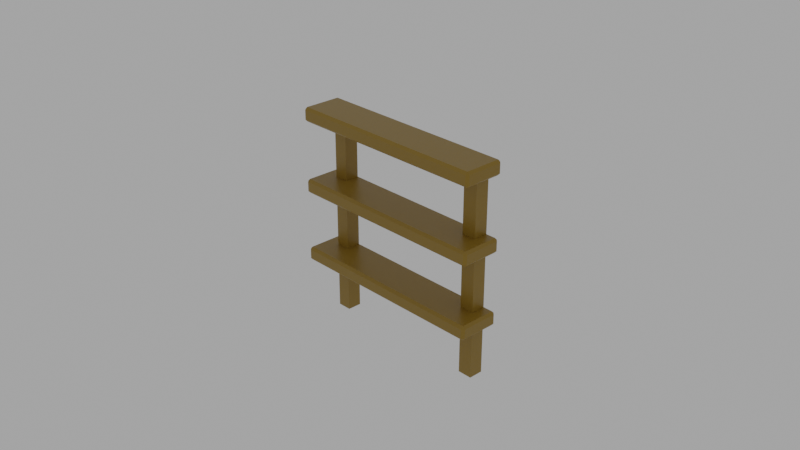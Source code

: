 # Source: Showcase01_bakery.blend  (saved by Blender 2.90.8; exported with 4.5.12 LTS)
import bpy
from mathutils import Matrix  # noqa: F401  (used for matrix-valued properties, if any)

bpy.ops.wm.read_factory_settings(use_empty=True)
scene = bpy.context.scene
scene.name = 'Scene'

# ---- collections
col_collection = bpy.data.collections.new('Collection'); scene.collection.children.link(col_collection)

# ---- materials (node trees are filled in below, after node groups)
mat_wood_showcase = bpy.data.materials.new('Wood_Showcase')
mat_wood_showcase.alpha_threshold = 0.0
mat_wood_showcase.use_transparent_shadow = False
mat_wood_showcase.line_color = (0.0, 0.0, 0.0, 1.0)
mat_woodscreen_showcase = bpy.data.materials.new('WoodScreen_Showcase')
mat_woodscreen_showcase.use_transparent_shadow = False

# ---- material node trees
mat_wood_showcase.use_nodes = True; mat_wood_showcase.node_tree.nodes.clear()
_N = mat_wood_showcase.node_tree.nodes; _L = mat_wood_showcase.node_tree.links
n0 = _N.new('ShaderNodeOutputMaterial'); n0.name = 'Material Output'; n0.location = (300, 300)
n1 = _N.new('ShaderNodeBsdfPrincipled'); n1.name = 'Principled BSDF'; n1.location = (10, 300)
n1.distribution = 'GGX'
n1.subsurface_method = 'BURLEY'
n1.inputs[0].default_value = (0.2598, 0.1538, 0.01224, 1.0)
n1.inputs[2].default_value = 0.4
n1.inputs[3].default_value = 1.45
n1.inputs[27].default_value = (0.0, 0.0, 0.0, 1.0)
n1.inputs[28].default_value = 1.0
_L.new(n1.outputs[0], n0.inputs[0])
n0.is_active_output = True
mat_woodscreen_showcase.use_nodes = True; mat_woodscreen_showcase.node_tree.nodes.clear()
_N = mat_woodscreen_showcase.node_tree.nodes; _L = mat_woodscreen_showcase.node_tree.links
n0 = _N.new('ShaderNodeBsdfPrincipled'); n0.name = 'Principled BSDF'; n0.location = (10, 300)
n0.distribution = 'GGX'
n0.subsurface_method = 'BURLEY'
n0.inputs[0].default_value = (0.281, 0.1661, 0.01296, 1.0)
n0.inputs[3].default_value = 1.45
n0.inputs[27].default_value = (0.0, 0.0, 0.0, 1.0)
n0.inputs[28].default_value = 1.0
n1 = _N.new('ShaderNodeOutputMaterial'); n1.name = 'Material Output'; n1.location = (300, 300)
_L.new(n0.outputs[0], n1.inputs[0])
n1.is_active_output = True

# ---- world
world_world = bpy.data.worlds.new('World'); scene.world = world_world
world_world.use_nodes = True; world_world.node_tree.nodes.clear()
_N = world_world.node_tree.nodes; _L = world_world.node_tree.links
n0 = _N.new('ShaderNodeOutputWorld'); n0.name = 'World Output'; n0.location = (300, 300)
n1 = _N.new('ShaderNodeBackground'); n1.name = 'Background'; n1.location = (10, 300)
n1.inputs[0].default_value = (0.05088, 0.05088, 0.05088, 1.0)
n1.inputs[1].default_value = 7.5
_L.new(n1.outputs[0], n0.inputs[0])
n0.is_active_output = True
world_world.color = (0.05088, 0.05088, 0.05088)
world_world.use_sun_shadow = False
world_world.sun_shadow_jitter_overblur = 0.0

# ---- cameras
cam_camera = bpy.data.cameras.new('Camera')
cam_camera.clip_end = 100.0
cam_camera.ortho_scale = 7.314

# ---- meshes
me_cube_007 = bpy.data.meshes.new('Cube.007')
me_cube_007.from_pydata([(1.135, 0.2095, 0.8171), (1.162, 0.1822, 0.8171), (1.135, 0.1822, 0.7899), (-1.167, 0.1822, 0.8171), (-1.14, 0.2095, 0.8171), (-1.14, 0.1822, 0.7899), (1.135, -0.2275, 0.7899), (1.162, -0.2275, 0.8171), (1.135, -0.2548, 0.8171), (-1.14, -0.2275, 0.7899), (-1.14, -0.2548, 0.8171), (-1.167, -0.2275, 0.8171), (1.135, 0.2095, 0.9232), (1.135, 0.1822, 0.9505), (1.162, 0.1822, 0.9232), (-1.14, 0.1822, 0.9505), (-1.14, 0.2095, 0.9232), (-1.167, 0.1822, 0.9232), (1.135, -0.2275, 0.9505), (1.135, -0.2548, 0.9232), (1.162, -0.2275, 0.9232), (-1.167, -0.2275, 0.9232), (-1.14, -0.2548, 0.9232), (-1.14, -0.2275, 0.9505), (1.024, 0.1823, 0.8946), (1.024, 0.1823, -1.434), (1.024, 0.02166, 0.8946), (1.024, 0.02166, -1.434), (0.8629, 0.1823, 0.8946), (0.8629, 0.1823, -1.434), (0.8629, 0.02166, 0.8946), (0.8629, 0.02166, -1.434), (-0.8392, 0.1823, 0.8946), (-0.8392, 0.1823, -1.434), (-0.8392, 0.02166, 0.8946), (-0.8392, 0.02166, -1.434), (-0.9998, 0.1823, 0.8946), (-0.9998, 0.1823, -1.434), (-0.9998, 0.02166, 0.8946), (-0.9998, 0.02166, -1.434), (1.135, 0.2095, -0.8032), (1.162, 0.1822, -0.8032), (1.135, 0.1822, -0.8305), (-1.167, 0.1822, -0.8032), (-1.14, 0.2095, -0.8032), (-1.14, 0.1822, -0.8305), (1.135, -0.2275, -0.8305), (1.162, -0.2275, -0.8032), (1.135, -0.2548, -0.8032), (-1.14, -0.2275, -0.8305), (-1.14, -0.2548, -0.8032), (-1.167, -0.2275, -0.8032), (1.135, 0.2095, -0.6972), (1.135, 0.1822, -0.6699), (1.162, 0.1822, -0.6972), (-1.14, 0.1822, -0.6699), (-1.14, 0.2095, -0.6972), (-1.167, 0.1822, -0.6972), (1.135, -0.2275, -0.6699), (1.135, -0.2548, -0.6972), (1.162, -0.2275, -0.6972), (-1.167, -0.2275, -0.6972), (-1.14, -0.2548, -0.6972), (-1.14, -0.2275, -0.6699), (1.135, 0.2095, 0.006943), (1.162, 0.1822, 0.006943), (1.135, 0.1822, -0.02033), (-1.167, 0.1822, 0.006943), (-1.14, 0.2095, 0.006943), (-1.14, 0.1822, -0.02033), (1.135, -0.2275, -0.02033), (1.162, -0.2275, 0.006943), (1.135, -0.2548, 0.006943), (-1.14, -0.2275, -0.02033), (-1.14, -0.2548, 0.006943), (-1.167, -0.2275, 0.006943), (1.135, 0.2095, 0.113), (1.135, 0.1822, 0.1403), (1.162, 0.1822, 0.113), (-1.14, 0.1822, 0.1403), (-1.14, 0.2095, 0.113), (-1.167, 0.1822, 0.113), (1.135, -0.2275, 0.1403), (1.135, -0.2548, 0.113), (1.162, -0.2275, 0.113), (-1.167, -0.2275, 0.113), (-1.14, -0.2548, 0.113), (-1.14, -0.2275, 0.1403)], [], [(17, 3, 11, 21), (23, 18, 13, 15), (10, 8, 19, 22), (1, 14, 20, 7), (5, 2, 6, 9), (0, 1, 2), (3, 4, 5), (6, 7, 8), (9, 10, 11), (12, 13, 14), (15, 16, 17), (18, 19, 20), (21, 22, 23), (17, 21, 23, 15), (3, 17, 16, 4), (2, 5, 4, 0), (22, 19, 18, 23), (8, 10, 9, 6), (12, 16, 15, 13), (7, 20, 19, 8), (1, 7, 6, 2), (21, 11, 10, 22), (20, 14, 13, 18), (14, 1, 0, 12), (11, 3, 5, 9), (16, 12, 0, 4), (24, 28, 30, 26), (27, 26, 30, 31), (31, 30, 28, 29), (29, 25, 27, 31), (25, 24, 26, 27), (29, 28, 24, 25), (32, 36, 38, 34), (35, 34, 38, 39), (39, 38, 36, 37), (37, 33, 35, 39), (33, 32, 34, 35), (37, 36, 32, 33), (57, 43, 51, 61), (63, 58, 53, 55), (50, 48, 59, 62), (41, 54, 60, 47), (45, 42, 46, 49), (40, 41, 42), (43, 44, 45), (46, 47, 48), (49, 50, 51), (52, 53, 54), (55, 56, 57), (58, 59, 60), (61, 62, 63), (57, 61, 63, 55), (43, 57, 56, 44), (42, 45, 44, 40), (62, 59, 58, 63), (48, 50, 49, 46), (52, 56, 55, 53), (47, 60, 59, 48), (41, 47, 46, 42), (61, 51, 50, 62), (60, 54, 53, 58), (54, 41, 40, 52), (51, 43, 45, 49), (56, 52, 40, 44), (81, 67, 75, 85), (87, 82, 77, 79), (74, 72, 83, 86), (65, 78, 84, 71), (69, 66, 70, 73), (64, 65, 66), (67, 68, 69), (70, 71, 72), (73, 74, 75), (76, 77, 78), (79, 80, 81), (82, 83, 84), (85, 86, 87), (81, 85, 87, 79), (67, 81, 80, 68), (66, 69, 68, 64), (86, 83, 82, 87), (72, 74, 73, 70), (76, 80, 79, 77), (71, 84, 83, 72), (65, 71, 70, 66), (85, 75, 74, 86), (84, 78, 77, 82), (78, 65, 64, 76), (75, 67, 69, 73), (80, 76, 64, 68)])
me_cube_007.polygons.foreach_set('material_index', [0, 0, 0, 0, 0, 1, 1, 1, 1, 1, 1, 1, 1, 1, 1, 1, 1, 1, 1, 1, 1, 1, 1, 1, 1, 0, 0, 0, 0, 0, 0, 0, 0, 0, 0, 0, 0, 0, 0, 0, 0, 0, 0, 1, 1, 1, 1, 1, 1, 1, 1, 1, 1, 1, 1, 1, 1, 1, 1, 1, 1, 1, 1, 0, 0, 0, 0, 0, 0, 1, 1, 1, 1, 1, 1, 1, 1, 1, 1, 1, 1, 1, 1, 1, 1, 1, 1, 1, 1, 0])
_uv = me_cube_007.uv_layers.new(name='UVMap')
_uv.uv.foreach_set('vector', [0.1675, 0.5147, 0.3325, 0.5147, 0.3325, 0.7353, 0.1675, 0.7353, 0.3779, 0.01469, 0.6221, 0.01469, 0.6221, 0.2353, 0.3779, 0.2353, 0.3779, 0.7925, 0.6221, 0.7925, 0.6221, 0.9575, 0.3779, 0.9575, 0.6675, 0.5147, 0.8325, 0.5147, 0.8325, 0.7353, 0.6675, 0.7353, 0.3779, 0.5147, 0.6221, 0.5147, 0.6221, 0.7353, 0.3779, 0.7353, 0.6221, 0.4575, 0.625, 0.4575, 0.6221, 0.5, 0.3325, 0.5147, 0.3325, 0.5, 0.375, 0.5147, 0.6221, 0.7353, 0.625, 0.7353, 0.6221, 0.75, 0.3779, 0.75, 0.375, 0.7925, 0.375, 0.7925, 0.6221, 0.25, 0.6221, 0.25, 0.625, 0.2353, 0.3779, 0.2353, 0.3779, 0.25, 0.375, 0.2353, 0.6221, 0.01469, 0.6221, 0.0, 0.625, 0.01469, 0.1675, 0.7353, 0.1675, 0.75, 0.125, 0.7353, 0.1675, 0.5147, 0.1675, 0.7353, 0.125, 0.7353, 0.125, 0.5147, 0.3325, 0.5147, 0.1675, 0.5147, 0.1675, 0.5, 0.3325, 0.5, 0.6221, 0.5147, 0.3779, 0.5147, 0.3779, 0.4575, 0.6221, 0.4575, 0.3779, 0.0, 0.6221, 0.0, 0.6221, 0.01469, 0.3779, 0.01469, 0.6221, 0.7925, 0.3779, 0.7925, 0.3779, 0.7353, 0.6221, 0.7353, 0.6221, 0.2925, 0.3779, 0.2925, 0.3779, 0.2353, 0.6221, 0.2353, 0.625, 0.7925, 0.625, 0.9575, 0.6221, 0.9575, 0.6221, 0.7925, 0.6675, 0.5147, 0.6675, 0.7353, 0.6221, 0.7353, 0.6221, 0.5147, 0.1675, 0.7353, 0.3325, 0.7353, 0.3325, 0.75, 0.1675, 0.75, 0.625, 0.01469, 0.625, 0.2353, 0.6221, 0.2353, 0.6221, 0.01469, 0.625, 0.2925, 0.625, 0.4575, 0.6221, 0.4575, 0.6221, 0.2925, 0.3325, 0.7353, 0.3325, 0.5147, 0.3779, 0.5147, 0.3779, 0.7353, 0.3779, 0.2925, 0.6221, 0.2925, 0.6221, 0.4575, 0.3779, 0.4575, 0.625, 0.5, 0.875, 0.5, 0.875, 0.75, 0.625, 0.75, 0.375, 0.75, 0.625, 0.75, 0.625, 1.0, 0.375, 1.0, 0.375, 0.0, 0.625, 0.0, 0.625, 0.25, 0.375, 0.25, 0.125, 0.5, 0.375, 0.5, 0.375, 0.75, 0.125, 0.75, 0.375, 0.5, 0.625, 0.5, 0.625, 0.75, 0.375, 0.75, 0.375, 0.25, 0.625, 0.25, 0.625, 0.5, 0.375, 0.5, 0.625, 0.5, 0.875, 0.5, 0.875, 0.75, 0.625, 0.75, 0.375, 0.75, 0.625, 0.75, 0.625, 1.0, 0.375, 1.0, 0.375, 0.0, 0.625, 0.0, 0.625, 0.25, 0.375, 0.25, 0.125, 0.5, 0.375, 0.5, 0.375, 0.75, 0.125, 0.75, 0.375, 0.5, 0.625, 0.5, 0.625, 0.75, 0.375, 0.75, 0.375, 0.25, 0.625, 0.25, 0.625, 0.5, 0.375, 0.5, 0.1675, 0.5147, 0.3325, 0.5147, 0.3325, 0.7353, 0.1675, 0.7353, 0.3779, 0.01469, 0.6221, 0.01469, 0.6221, 0.2353, 0.3779, 0.2353, 0.3779, 0.7925, 0.6221, 0.7925, 0.6221, 0.9575, 0.3779, 0.9575, 0.6675, 0.5147, 0.8325, 0.5147, 0.8325, 0.7353, 0.6675, 0.7353, 0.3779, 0.5147, 0.6221, 0.5147, 0.6221, 0.7353, 0.3779, 0.7353, 0.6221, 0.4575, 0.625, 0.4575, 0.6221, 0.5, 0.3325, 0.5147, 0.3325, 0.5, 0.375, 0.5147, 0.6221, 0.7353, 0.625, 0.7353, 0.6221, 0.75, 0.3779, 0.75, 0.375, 0.7925, 0.375, 0.7925, 0.6221, 0.25, 0.6221, 0.25, 0.625, 0.2353, 0.3779, 0.2353, 0.3779, 0.25, 0.375, 0.2353, 0.6221, 0.01469, 0.6221, 0.0, 0.625, 0.01469, 0.1675, 0.7353, 0.1675, 0.75, 0.125, 0.7353, 0.1675, 0.5147, 0.1675, 0.7353, 0.125, 0.7353, 0.125, 0.5147, 0.3325, 0.5147, 0.1675, 0.5147, 0.1675, 0.5, 0.3325, 0.5, 0.6221, 0.5147, 0.3779, 0.5147, 0.3779, 0.4575, 0.6221, 0.4575, 0.3779, 0.0, 0.6221, 0.0, 0.6221, 0.01469, 0.3779, 0.01469, 0.6221, 0.7925, 0.3779, 0.7925, 0.3779, 0.7353, 0.6221, 0.7353, 0.6221, 0.2925, 0.3779, 0.2925, 0.3779, 0.2353, 0.6221, 0.2353, 0.625, 0.7925, 0.625, 0.9575, 0.6221, 0.9575, 0.6221, 0.7925, 0.6675, 0.5147, 0.6675, 0.7353, 0.6221, 0.7353, 0.6221, 0.5147, 0.1675, 0.7353, 0.3325, 0.7353, 0.3325, 0.75, 0.1675, 0.75, 0.625, 0.01469, 0.625, 0.2353, 0.6221, 0.2353, 0.6221, 0.01469, 0.625, 0.2925, 0.625, 0.4575, 0.6221, 0.4575, 0.6221, 0.2925, 0.3325, 0.7353, 0.3325, 0.5147, 0.3779, 0.5147, 0.3779, 0.7353, 0.3779, 0.2925, 0.6221, 0.2925, 0.6221, 0.4575, 0.3779, 0.4575, 0.1675, 0.5147, 0.3325, 0.5147, 0.3325, 0.7353, 0.1675, 0.7353, 0.3779, 0.01469, 0.6221, 0.01469, 0.6221, 0.2353, 0.3779, 0.2353, 0.3779, 0.7925, 0.6221, 0.7925, 0.6221, 0.9575, 0.3779, 0.9575, 0.6675, 0.5147, 0.8325, 0.5147, 0.8325, 0.7353, 0.6675, 0.7353, 0.3779, 0.5147, 0.6221, 0.5147, 0.6221, 0.7353, 0.3779, 0.7353, 0.6221, 0.4575, 0.625, 0.4575, 0.6221, 0.5, 0.3325, 0.5147, 0.3325, 0.5, 0.375, 0.5147, 0.6221, 0.7353, 0.625, 0.7353, 0.6221, 0.75, 0.3779, 0.75, 0.375, 0.7925, 0.375, 0.7925, 0.6221, 0.25, 0.6221, 0.25, 0.625, 0.2353, 0.3779, 0.2353, 0.3779, 0.25, 0.375, 0.2353, 0.6221, 0.01469, 0.6221, 0.0, 0.625, 0.01469, 0.1675, 0.7353, 0.1675, 0.75, 0.125, 0.7353, 0.1675, 0.5147, 0.1675, 0.7353, 0.125, 0.7353, 0.125, 0.5147, 0.3325, 0.5147, 0.1675, 0.5147, 0.1675, 0.5, 0.3325, 0.5, 0.6221, 0.5147, 0.3779, 0.5147, 0.3779, 0.4575, 0.6221, 0.4575, 0.3779, 0.0, 0.6221, 0.0, 0.6221, 0.01469, 0.3779, 0.01469, 0.6221, 0.7925, 0.3779, 0.7925, 0.3779, 0.7353, 0.6221, 0.7353, 0.6221, 0.2925, 0.3779, 0.2925, 0.3779, 0.2353, 0.6221, 0.2353, 0.625, 0.7925, 0.625, 0.9575, 0.6221, 0.9575, 0.6221, 0.7925, 0.6675, 0.5147, 0.6675, 0.7353, 0.6221, 0.7353, 0.6221, 0.5147, 0.1675, 0.7353, 0.3325, 0.7353, 0.3325, 0.75, 0.1675, 0.75, 0.625, 0.01469, 0.625, 0.2353, 0.6221, 0.2353, 0.6221, 0.01469, 0.625, 0.2925, 0.625, 0.4575, 0.6221, 0.4575, 0.6221, 0.2925, 0.3325, 0.7353, 0.3325, 0.5147, 0.3779, 0.5147, 0.3779, 0.7353, 0.3779, 0.2925, 0.6221, 0.2925, 0.6221, 0.4575, 0.3779, 0.4575])
me_cube_007.materials.append(mat_wood_showcase)
me_cube_007.materials.append(mat_woodscreen_showcase)
me_cube_007.use_remesh_preserve_volume = False
me_cube_007.use_remesh_preserve_attributes = False
me_cube_007.use_mirror_vertex_groups = False
me_cube_007.update()

# ---- objects
ob_camera = bpy.data.objects.new('Camera', cam_camera)
ob_showcase01_bakery = bpy.data.objects.new('Showcase01_Bakery', me_cube_007)

# ---- transforms, parenting, visibility, modifiers, constraints
ob_camera.location = (7.359, -6.926, 4.958)
ob_camera.rotation_euler = (1.109, 0.0, 0.8149)
ob_camera.lock_rotations_4d = False
ob_camera.empty_display_type = 'ARROWS'
ob_camera.color = (0.0, 0.0, 0.0, 0.0)
ob_camera.display_type = 'WIRE'
ob_camera.lineart.crease_threshold = 0.0
ob_showcase01_bakery.location = (0.0, 0.0, 0.0)
ob_showcase01_bakery.lock_rotations_4d = False
ob_showcase01_bakery.empty_display_type = 'ARROWS'
ob_showcase01_bakery.lineart.crease_threshold = 0.0

# ---- collection membership
col_collection.objects.link(ob_camera)
col_collection.objects.link(ob_showcase01_bakery)

# ---- scene / render settings (as saved in the file)
scene.camera = ob_camera
scene.frame_start = 1; scene.frame_end = 250; scene.frame_set(1)
scene.render.engine = 'BLENDER_EEVEE_NEXT'
scene.cycles.use_denoising = False
scene.cycles.samples = 128
scene.cycles.sampling_pattern = 'TABULATED_SOBOL'
scene.cycles.use_adaptive_sampling = False
scene.cycles.use_light_tree = False
scene.view_settings.view_transform = 'Filmic'
bpy.context.view_layer.update()
